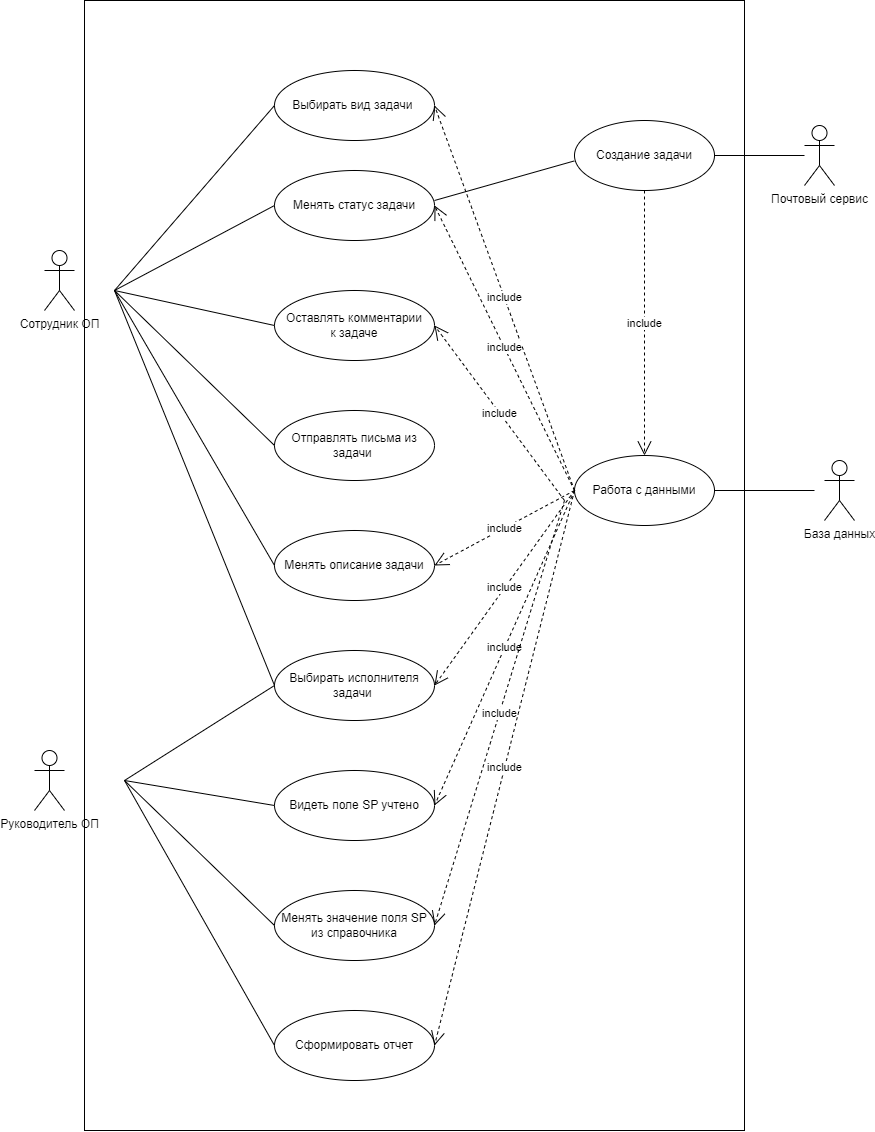

The diagram above was exported from draw.io. Its source (the exported page's mxGraphModel, read from the mxfile embedded in the PNG):
<mxGraphModel dx="1333" dy="1428" grid="1" gridSize="10" guides="1" tooltips="1" connect="1" arrows="1" fold="1" page="1" pageScale="1" pageWidth="827" pageHeight="1169" math="0" shadow="0">
  <root>
    <mxCell id="0" />
    <mxCell id="1" parent="0" />
    <mxCell id="PIVl71MyUZPkybRb5K9b-1" value="Сотрудник ОП" style="shape=umlActor;verticalLabelPosition=bottom;verticalAlign=top;html=1;" vertex="1" parent="1">
      <mxGeometry x="10" y="200" width="30" height="60" as="geometry" />
    </mxCell>
    <mxCell id="PIVl71MyUZPkybRb5K9b-2" value="Руководитель ОП" style="shape=umlActor;verticalLabelPosition=bottom;verticalAlign=top;html=1;" vertex="1" parent="1">
      <mxGeometry y="700" width="30" height="60" as="geometry" />
    </mxCell>
    <mxCell id="PIVl71MyUZPkybRb5K9b-3" value="Менять статус задачи" style="ellipse;whiteSpace=wrap;html=1;" vertex="1" parent="1">
      <mxGeometry x="240" y="120" width="160" height="70" as="geometry" />
    </mxCell>
    <mxCell id="PIVl71MyUZPkybRb5K9b-4" value="Выбирать исполнителя задачи&amp;nbsp;" style="ellipse;whiteSpace=wrap;html=1;" vertex="1" parent="1">
      <mxGeometry x="240" y="600" width="160" height="70" as="geometry" />
    </mxCell>
    <mxCell id="PIVl71MyUZPkybRb5K9b-5" value="Оставлять комментарии&lt;div&gt;к задаче&lt;/div&gt;" style="ellipse;whiteSpace=wrap;html=1;" vertex="1" parent="1">
      <mxGeometry x="240" y="240" width="160" height="70" as="geometry" />
    </mxCell>
    <mxCell id="PIVl71MyUZPkybRb5K9b-6" value="Отправлять письма из задачи&amp;nbsp;" style="ellipse;whiteSpace=wrap;html=1;" vertex="1" parent="1">
      <mxGeometry x="240" y="360" width="160" height="70" as="geometry" />
    </mxCell>
    <mxCell id="PIVl71MyUZPkybRb5K9b-7" value="Менять описание задачи" style="ellipse;whiteSpace=wrap;html=1;" vertex="1" parent="1">
      <mxGeometry x="240" y="480" width="160" height="70" as="geometry" />
    </mxCell>
    <mxCell id="PIVl71MyUZPkybRb5K9b-8" value="Выбирать вид задачи&amp;nbsp;" style="ellipse;whiteSpace=wrap;html=1;" vertex="1" parent="1">
      <mxGeometry x="240" y="20" width="160" height="70" as="geometry" />
    </mxCell>
    <mxCell id="PIVl71MyUZPkybRb5K9b-10" value="Видеть поле SP учтено" style="ellipse;whiteSpace=wrap;html=1;" vertex="1" parent="1">
      <mxGeometry x="240" y="720" width="160" height="70" as="geometry" />
    </mxCell>
    <mxCell id="PIVl71MyUZPkybRb5K9b-11" value="Менять значение поля SP из справочника" style="ellipse;whiteSpace=wrap;html=1;" vertex="1" parent="1">
      <mxGeometry x="240" y="840" width="160" height="70" as="geometry" />
    </mxCell>
    <mxCell id="PIVl71MyUZPkybRb5K9b-12" value="Сформировать отчет" style="ellipse;whiteSpace=wrap;html=1;" vertex="1" parent="1">
      <mxGeometry x="240" y="960" width="160" height="70" as="geometry" />
    </mxCell>
    <mxCell id="PIVl71MyUZPkybRb5K9b-19" value="" style="endArrow=none;html=1;rounded=0;entryX=-0.012;entryY=0.357;entryDx=0;entryDy=0;entryPerimeter=0;" edge="1" parent="1">
      <mxGeometry relative="1" as="geometry">
        <mxPoint x="90" y="730" as="sourcePoint" />
        <mxPoint x="239.99999999999991" y="994.99" as="targetPoint" />
      </mxGeometry>
    </mxCell>
    <mxCell id="PIVl71MyUZPkybRb5K9b-23" value="" style="endArrow=none;html=1;rounded=0;entryX=0;entryY=0.5;entryDx=0;entryDy=0;" edge="1" parent="1" target="PIVl71MyUZPkybRb5K9b-11">
      <mxGeometry relative="1" as="geometry">
        <mxPoint x="90" y="730" as="sourcePoint" />
        <mxPoint x="248" y="995" as="targetPoint" />
      </mxGeometry>
    </mxCell>
    <mxCell id="PIVl71MyUZPkybRb5K9b-24" value="" style="endArrow=none;html=1;rounded=0;entryX=0;entryY=0.5;entryDx=0;entryDy=0;fontStyle=1" edge="1" parent="1" target="PIVl71MyUZPkybRb5K9b-10">
      <mxGeometry relative="1" as="geometry">
        <mxPoint x="90" y="730" as="sourcePoint" />
        <mxPoint x="218" y="925" as="targetPoint" />
      </mxGeometry>
    </mxCell>
    <mxCell id="PIVl71MyUZPkybRb5K9b-25" value="" style="endArrow=none;html=1;rounded=0;entryX=0;entryY=0.5;entryDx=0;entryDy=0;" edge="1" parent="1" target="PIVl71MyUZPkybRb5K9b-4">
      <mxGeometry relative="1" as="geometry">
        <mxPoint x="90" y="730" as="sourcePoint" />
        <mxPoint x="240" y="745" as="targetPoint" />
      </mxGeometry>
    </mxCell>
    <mxCell id="PIVl71MyUZPkybRb5K9b-26" value="" style="endArrow=none;html=1;rounded=0;entryX=0;entryY=0.5;entryDx=0;entryDy=0;" edge="1" parent="1" target="PIVl71MyUZPkybRb5K9b-8">
      <mxGeometry relative="1" as="geometry">
        <mxPoint x="80" y="240" as="sourcePoint" />
        <mxPoint x="230" y="260" as="targetPoint" />
      </mxGeometry>
    </mxCell>
    <mxCell id="PIVl71MyUZPkybRb5K9b-27" value="" style="endArrow=none;html=1;rounded=0;entryX=0;entryY=0.5;entryDx=0;entryDy=0;" edge="1" parent="1" target="PIVl71MyUZPkybRb5K9b-3">
      <mxGeometry relative="1" as="geometry">
        <mxPoint x="80" y="240" as="sourcePoint" />
        <mxPoint x="240" y="80" as="targetPoint" />
      </mxGeometry>
    </mxCell>
    <mxCell id="PIVl71MyUZPkybRb5K9b-28" value="" style="endArrow=none;html=1;rounded=0;entryX=0;entryY=0.5;entryDx=0;entryDy=0;" edge="1" parent="1" target="PIVl71MyUZPkybRb5K9b-5">
      <mxGeometry relative="1" as="geometry">
        <mxPoint x="80" y="240" as="sourcePoint" />
        <mxPoint x="260" y="75" as="targetPoint" />
      </mxGeometry>
    </mxCell>
    <mxCell id="PIVl71MyUZPkybRb5K9b-29" value="" style="endArrow=none;html=1;rounded=0;entryX=0;entryY=0.5;entryDx=0;entryDy=0;" edge="1" parent="1" target="PIVl71MyUZPkybRb5K9b-6">
      <mxGeometry relative="1" as="geometry">
        <mxPoint x="80" y="240" as="sourcePoint" />
        <mxPoint x="250" y="285" as="targetPoint" />
      </mxGeometry>
    </mxCell>
    <mxCell id="PIVl71MyUZPkybRb5K9b-30" value="" style="endArrow=none;html=1;rounded=0;entryX=0;entryY=0.5;entryDx=0;entryDy=0;" edge="1" parent="1" target="PIVl71MyUZPkybRb5K9b-7">
      <mxGeometry relative="1" as="geometry">
        <mxPoint x="80" y="240" as="sourcePoint" />
        <mxPoint x="250" y="405" as="targetPoint" />
      </mxGeometry>
    </mxCell>
    <mxCell id="PIVl71MyUZPkybRb5K9b-31" value="" style="endArrow=none;html=1;rounded=0;entryX=0;entryY=0.5;entryDx=0;entryDy=0;" edge="1" parent="1" target="PIVl71MyUZPkybRb5K9b-4">
      <mxGeometry relative="1" as="geometry">
        <mxPoint x="80" y="240" as="sourcePoint" />
        <mxPoint x="250" y="525" as="targetPoint" />
      </mxGeometry>
    </mxCell>
    <mxCell id="PIVl71MyUZPkybRb5K9b-32" value="База данных" style="shape=umlActor;verticalLabelPosition=bottom;verticalAlign=top;html=1;" vertex="1" parent="1">
      <mxGeometry x="790" y="410" width="30" height="60" as="geometry" />
    </mxCell>
    <mxCell id="PIVl71MyUZPkybRb5K9b-33" value="Работа с данными" style="ellipse;whiteSpace=wrap;html=1;" vertex="1" parent="1">
      <mxGeometry x="540" y="405" width="140" height="70" as="geometry" />
    </mxCell>
    <mxCell id="PIVl71MyUZPkybRb5K9b-34" value="Почтовый сервис" style="shape=umlActor;verticalLabelPosition=bottom;verticalAlign=top;html=1;" vertex="1" parent="1">
      <mxGeometry x="770" y="75" width="30" height="60" as="geometry" />
    </mxCell>
    <mxCell id="PIVl71MyUZPkybRb5K9b-35" value="Создание задачи" style="ellipse;whiteSpace=wrap;html=1;" vertex="1" parent="1">
      <mxGeometry x="540" y="70" width="140" height="70" as="geometry" />
    </mxCell>
    <mxCell id="PIVl71MyUZPkybRb5K9b-36" value="" style="endArrow=none;html=1;rounded=0;exitX=1;exitY=0.5;exitDx=0;exitDy=0;" edge="1" parent="1" source="PIVl71MyUZPkybRb5K9b-35" target="PIVl71MyUZPkybRb5K9b-34">
      <mxGeometry relative="1" as="geometry">
        <mxPoint x="600" y="225" as="sourcePoint" />
        <mxPoint x="760" y="140" as="targetPoint" />
      </mxGeometry>
    </mxCell>
    <mxCell id="PIVl71MyUZPkybRb5K9b-37" value="" style="endArrow=none;html=1;rounded=0;exitX=1;exitY=0.5;exitDx=0;exitDy=0;" edge="1" parent="1" source="PIVl71MyUZPkybRb5K9b-33">
      <mxGeometry relative="1" as="geometry">
        <mxPoint x="670" y="319.5" as="sourcePoint" />
        <mxPoint x="780" y="440" as="targetPoint" />
      </mxGeometry>
    </mxCell>
    <mxCell id="PIVl71MyUZPkybRb5K9b-38" value="include" style="endArrow=open;endSize=12;dashed=1;html=1;rounded=0;exitX=0.5;exitY=1;exitDx=0;exitDy=0;entryX=0.5;entryY=0;entryDx=0;entryDy=0;" edge="1" parent="1" source="PIVl71MyUZPkybRb5K9b-35" target="PIVl71MyUZPkybRb5K9b-33">
      <mxGeometry width="160" relative="1" as="geometry">
        <mxPoint x="510" y="200" as="sourcePoint" />
        <mxPoint x="590" y="280" as="targetPoint" />
      </mxGeometry>
    </mxCell>
    <mxCell id="PIVl71MyUZPkybRb5K9b-39" value="include" style="endArrow=open;endSize=12;dashed=1;html=1;rounded=0;exitX=0;exitY=0.5;exitDx=0;exitDy=0;entryX=1;entryY=0.5;entryDx=0;entryDy=0;" edge="1" parent="1" source="PIVl71MyUZPkybRb5K9b-33" target="PIVl71MyUZPkybRb5K9b-8">
      <mxGeometry width="160" relative="1" as="geometry">
        <mxPoint x="600" y="150" as="sourcePoint" />
        <mxPoint x="600" y="295" as="targetPoint" />
      </mxGeometry>
    </mxCell>
    <mxCell id="PIVl71MyUZPkybRb5K9b-40" value="include" style="endArrow=open;endSize=12;dashed=1;html=1;rounded=0;exitX=0;exitY=0.5;exitDx=0;exitDy=0;entryX=1;entryY=0.5;entryDx=0;entryDy=0;" edge="1" parent="1" source="PIVl71MyUZPkybRb5K9b-33" target="PIVl71MyUZPkybRb5K9b-3">
      <mxGeometry width="160" relative="1" as="geometry">
        <mxPoint x="530" y="330" as="sourcePoint" />
        <mxPoint x="410" y="65" as="targetPoint" />
      </mxGeometry>
    </mxCell>
    <mxCell id="PIVl71MyUZPkybRb5K9b-41" value="include" style="endArrow=open;endSize=12;dashed=1;html=1;rounded=0;entryX=1;entryY=0.5;entryDx=0;entryDy=0;" edge="1" parent="1" target="PIVl71MyUZPkybRb5K9b-5">
      <mxGeometry width="160" relative="1" as="geometry">
        <mxPoint x="530" y="450" as="sourcePoint" />
        <mxPoint x="410" y="165" as="targetPoint" />
      </mxGeometry>
    </mxCell>
    <mxCell id="PIVl71MyUZPkybRb5K9b-42" value="include" style="endArrow=open;endSize=12;dashed=1;html=1;rounded=0;entryX=1;entryY=0.5;entryDx=0;entryDy=0;exitX=0;exitY=0.5;exitDx=0;exitDy=0;" edge="1" parent="1" source="PIVl71MyUZPkybRb5K9b-33" target="PIVl71MyUZPkybRb5K9b-7">
      <mxGeometry width="160" relative="1" as="geometry">
        <mxPoint x="530" y="330" as="sourcePoint" />
        <mxPoint x="410" y="285" as="targetPoint" />
      </mxGeometry>
    </mxCell>
    <mxCell id="PIVl71MyUZPkybRb5K9b-43" value="include" style="endArrow=open;endSize=12;dashed=1;html=1;rounded=0;entryX=1;entryY=0.5;entryDx=0;entryDy=0;exitX=0;exitY=0.5;exitDx=0;exitDy=0;" edge="1" parent="1" source="PIVl71MyUZPkybRb5K9b-33" target="PIVl71MyUZPkybRb5K9b-4">
      <mxGeometry width="160" relative="1" as="geometry">
        <mxPoint x="530" y="330" as="sourcePoint" />
        <mxPoint x="410" y="525" as="targetPoint" />
      </mxGeometry>
    </mxCell>
    <mxCell id="PIVl71MyUZPkybRb5K9b-44" value="include" style="endArrow=open;endSize=12;dashed=1;html=1;rounded=0;entryX=1;entryY=0.5;entryDx=0;entryDy=0;exitX=0;exitY=0.5;exitDx=0;exitDy=0;" edge="1" parent="1" source="PIVl71MyUZPkybRb5K9b-33" target="PIVl71MyUZPkybRb5K9b-10">
      <mxGeometry width="160" relative="1" as="geometry">
        <mxPoint x="520" y="320" as="sourcePoint" />
        <mxPoint x="410" y="645" as="targetPoint" />
      </mxGeometry>
    </mxCell>
    <mxCell id="PIVl71MyUZPkybRb5K9b-45" value="include" style="endArrow=open;endSize=12;dashed=1;html=1;rounded=0;entryX=1;entryY=0.5;entryDx=0;entryDy=0;" edge="1" parent="1" target="PIVl71MyUZPkybRb5K9b-11">
      <mxGeometry width="160" relative="1" as="geometry">
        <mxPoint x="530" y="450" as="sourcePoint" />
        <mxPoint x="410" y="765" as="targetPoint" />
      </mxGeometry>
    </mxCell>
    <mxCell id="PIVl71MyUZPkybRb5K9b-46" value="include" style="endArrow=open;endSize=12;dashed=1;html=1;rounded=0;entryX=1;entryY=0.5;entryDx=0;entryDy=0;exitX=0;exitY=0.5;exitDx=0;exitDy=0;" edge="1" parent="1" source="PIVl71MyUZPkybRb5K9b-33" target="PIVl71MyUZPkybRb5K9b-12">
      <mxGeometry width="160" relative="1" as="geometry">
        <mxPoint x="530" y="330" as="sourcePoint" />
        <mxPoint x="410" y="885" as="targetPoint" />
      </mxGeometry>
    </mxCell>
    <mxCell id="PIVl71MyUZPkybRb5K9b-49" value="" style="rounded=0;whiteSpace=wrap;html=1;fillColor=none;" vertex="1" parent="1">
      <mxGeometry x="50" y="-50" width="660" height="1130" as="geometry" />
    </mxCell>
    <mxCell id="PIVl71MyUZPkybRb5K9b-50" value="" style="endArrow=none;html=1;rounded=0;entryX=0.742;entryY=0.142;entryDx=0;entryDy=0;entryPerimeter=0;" edge="1" parent="1" target="PIVl71MyUZPkybRb5K9b-49">
      <mxGeometry width="50" height="50" relative="1" as="geometry">
        <mxPoint x="400" y="150" as="sourcePoint" />
        <mxPoint x="450" y="100" as="targetPoint" />
        <Array as="points" />
      </mxGeometry>
    </mxCell>
  </root>
</mxGraphModel>